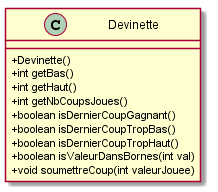

The diagram above was rendered by PlantUML. Its source (embedded in the PNG):
@startuml
skinparam classAttributeIconSize 0

class Devinette {
	+ Devinette()
	+ int getBas()
	+ int getHaut()
	+ int getNbCoupsJoues()
	+ boolean isDernierCoupGagnant()
	+ boolean isDernierCoupTropBas()
	+ boolean isDernierCoupTropHaut()
	+ boolean isValeurDansBornes(int val)
	+ void soumettreCoup(int valeurJouee)	
}

@enduml